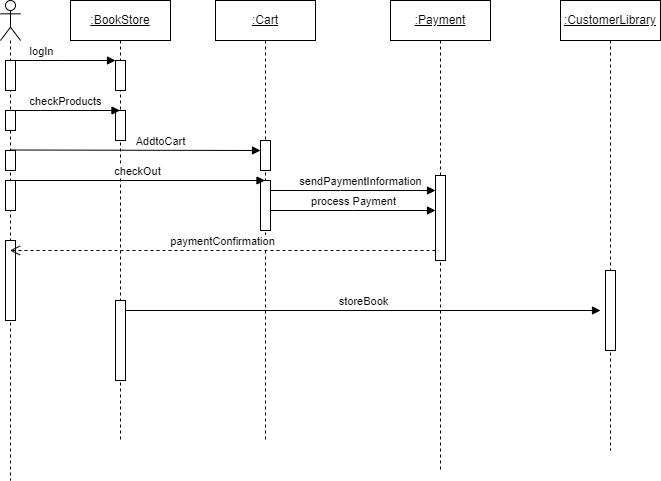

The diagram above was exported from draw.io. Its source (the exported page's mxGraphModel, read from the mxfile embedded in the PNG):
<mxGraphModel dx="880" dy="476" grid="1" gridSize="10" guides="1" tooltips="1" connect="1" arrows="1" fold="1" page="1" pageScale="1" pageWidth="850" pageHeight="1100" math="0" shadow="0">
  <root>
    <mxCell id="0" />
    <mxCell id="1" parent="0" />
    <mxCell id="ZFc9SNvx3nLqx0V8u1el-4" style="edgeStyle=orthogonalEdgeStyle;rounded=0;orthogonalLoop=1;jettySize=auto;html=1;exitX=0.5;exitY=1;exitDx=0;exitDy=0;" edge="1" parent="1">
      <mxGeometry relative="1" as="geometry">
        <mxPoint x="480" y="140" as="sourcePoint" />
        <mxPoint x="480" y="140" as="targetPoint" />
      </mxGeometry>
    </mxCell>
    <mxCell id="ZFc9SNvx3nLqx0V8u1el-7" value="" style="shape=umlLifeline;perimeter=lifelinePerimeter;whiteSpace=wrap;html=1;container=1;dropTarget=0;collapsible=0;recursiveResize=0;outlineConnect=0;portConstraint=eastwest;newEdgeStyle={&quot;edgeStyle&quot;:&quot;elbowEdgeStyle&quot;,&quot;elbow&quot;:&quot;vertical&quot;,&quot;curved&quot;:0,&quot;rounded&quot;:0};participant=umlActor;" vertex="1" parent="1">
      <mxGeometry x="110" y="80" width="20" height="480" as="geometry" />
    </mxCell>
    <mxCell id="ZFc9SNvx3nLqx0V8u1el-14" value="" style="html=1;points=[];perimeter=orthogonalPerimeter;outlineConnect=0;targetShapes=umlLifeline;portConstraint=eastwest;newEdgeStyle={&quot;edgeStyle&quot;:&quot;elbowEdgeStyle&quot;,&quot;elbow&quot;:&quot;vertical&quot;,&quot;curved&quot;:0,&quot;rounded&quot;:0};" vertex="1" parent="ZFc9SNvx3nLqx0V8u1el-7">
      <mxGeometry x="5" y="60" width="10" height="30" as="geometry" />
    </mxCell>
    <mxCell id="ZFc9SNvx3nLqx0V8u1el-17" value="" style="html=1;points=[];perimeter=orthogonalPerimeter;outlineConnect=0;targetShapes=umlLifeline;portConstraint=eastwest;newEdgeStyle={&quot;edgeStyle&quot;:&quot;elbowEdgeStyle&quot;,&quot;elbow&quot;:&quot;vertical&quot;,&quot;curved&quot;:0,&quot;rounded&quot;:0};" vertex="1" parent="ZFc9SNvx3nLqx0V8u1el-7">
      <mxGeometry x="5" y="110" width="10" height="20" as="geometry" />
    </mxCell>
    <mxCell id="ZFc9SNvx3nLqx0V8u1el-23" value="" style="html=1;points=[];perimeter=orthogonalPerimeter;outlineConnect=0;targetShapes=umlLifeline;portConstraint=eastwest;newEdgeStyle={&quot;edgeStyle&quot;:&quot;elbowEdgeStyle&quot;,&quot;elbow&quot;:&quot;vertical&quot;,&quot;curved&quot;:0,&quot;rounded&quot;:0};" vertex="1" parent="ZFc9SNvx3nLqx0V8u1el-7">
      <mxGeometry x="5" y="150" width="10" height="20" as="geometry" />
    </mxCell>
    <mxCell id="ZFc9SNvx3nLqx0V8u1el-28" value="" style="html=1;points=[];perimeter=orthogonalPerimeter;outlineConnect=0;targetShapes=umlLifeline;portConstraint=eastwest;newEdgeStyle={&quot;edgeStyle&quot;:&quot;elbowEdgeStyle&quot;,&quot;elbow&quot;:&quot;vertical&quot;,&quot;curved&quot;:0,&quot;rounded&quot;:0};" vertex="1" parent="ZFc9SNvx3nLqx0V8u1el-7">
      <mxGeometry x="5" y="180" width="10" height="30" as="geometry" />
    </mxCell>
    <mxCell id="ZFc9SNvx3nLqx0V8u1el-31" value="" style="html=1;points=[];perimeter=orthogonalPerimeter;outlineConnect=0;targetShapes=umlLifeline;portConstraint=eastwest;newEdgeStyle={&quot;edgeStyle&quot;:&quot;elbowEdgeStyle&quot;,&quot;elbow&quot;:&quot;vertical&quot;,&quot;curved&quot;:0,&quot;rounded&quot;:0};" vertex="1" parent="ZFc9SNvx3nLqx0V8u1el-7">
      <mxGeometry x="5" y="240" width="10" height="80" as="geometry" />
    </mxCell>
    <mxCell id="ZFc9SNvx3nLqx0V8u1el-8" value=":BookStore" style="shape=umlLifeline;perimeter=lifelinePerimeter;whiteSpace=wrap;html=1;container=1;dropTarget=0;collapsible=0;recursiveResize=0;outlineConnect=0;portConstraint=eastwest;newEdgeStyle={&quot;edgeStyle&quot;:&quot;elbowEdgeStyle&quot;,&quot;elbow&quot;:&quot;vertical&quot;,&quot;curved&quot;:0,&quot;rounded&quot;:0};fontStyle=4" vertex="1" parent="1">
      <mxGeometry x="180" y="80" width="100" height="440" as="geometry" />
    </mxCell>
    <mxCell id="ZFc9SNvx3nLqx0V8u1el-16" value="" style="html=1;points=[];perimeter=orthogonalPerimeter;outlineConnect=0;targetShapes=umlLifeline;portConstraint=eastwest;newEdgeStyle={&quot;edgeStyle&quot;:&quot;elbowEdgeStyle&quot;,&quot;elbow&quot;:&quot;vertical&quot;,&quot;curved&quot;:0,&quot;rounded&quot;:0};" vertex="1" parent="ZFc9SNvx3nLqx0V8u1el-8">
      <mxGeometry x="45" y="110" width="10" height="30" as="geometry" />
    </mxCell>
    <mxCell id="ZFc9SNvx3nLqx0V8u1el-34" value="" style="html=1;points=[];perimeter=orthogonalPerimeter;outlineConnect=0;targetShapes=umlLifeline;portConstraint=eastwest;newEdgeStyle={&quot;edgeStyle&quot;:&quot;elbowEdgeStyle&quot;,&quot;elbow&quot;:&quot;vertical&quot;,&quot;curved&quot;:0,&quot;rounded&quot;:0};" vertex="1" parent="ZFc9SNvx3nLqx0V8u1el-8">
      <mxGeometry x="45" y="300" width="10" height="80" as="geometry" />
    </mxCell>
    <mxCell id="ZFc9SNvx3nLqx0V8u1el-9" value=":CustomerLibrary" style="shape=umlLifeline;perimeter=lifelinePerimeter;whiteSpace=wrap;html=1;container=1;dropTarget=0;collapsible=0;recursiveResize=0;outlineConnect=0;portConstraint=eastwest;newEdgeStyle={&quot;edgeStyle&quot;:&quot;elbowEdgeStyle&quot;,&quot;elbow&quot;:&quot;vertical&quot;,&quot;curved&quot;:0,&quot;rounded&quot;:0};fontStyle=4" vertex="1" parent="1">
      <mxGeometry x="670" y="80" width="100" height="450" as="geometry" />
    </mxCell>
    <mxCell id="ZFc9SNvx3nLqx0V8u1el-39" value="" style="html=1;points=[];perimeter=orthogonalPerimeter;outlineConnect=0;targetShapes=umlLifeline;portConstraint=eastwest;newEdgeStyle={&quot;edgeStyle&quot;:&quot;elbowEdgeStyle&quot;,&quot;elbow&quot;:&quot;vertical&quot;,&quot;curved&quot;:0,&quot;rounded&quot;:0};" vertex="1" parent="ZFc9SNvx3nLqx0V8u1el-9">
      <mxGeometry x="45" y="270" width="10" height="80" as="geometry" />
    </mxCell>
    <mxCell id="ZFc9SNvx3nLqx0V8u1el-10" value=":Payment" style="shape=umlLifeline;perimeter=lifelinePerimeter;whiteSpace=wrap;html=1;container=1;dropTarget=0;collapsible=0;recursiveResize=0;outlineConnect=0;portConstraint=eastwest;newEdgeStyle={&quot;edgeStyle&quot;:&quot;elbowEdgeStyle&quot;,&quot;elbow&quot;:&quot;vertical&quot;,&quot;curved&quot;:0,&quot;rounded&quot;:0};fontStyle=4" vertex="1" parent="1">
      <mxGeometry x="500" y="80" width="100" height="470" as="geometry" />
    </mxCell>
    <mxCell id="ZFc9SNvx3nLqx0V8u1el-11" value=":Cart" style="shape=umlLifeline;perimeter=lifelinePerimeter;whiteSpace=wrap;html=1;container=1;dropTarget=0;collapsible=0;recursiveResize=0;outlineConnect=0;portConstraint=eastwest;newEdgeStyle={&quot;edgeStyle&quot;:&quot;elbowEdgeStyle&quot;,&quot;elbow&quot;:&quot;vertical&quot;,&quot;curved&quot;:0,&quot;rounded&quot;:0};fontStyle=4" vertex="1" parent="1">
      <mxGeometry x="325" y="80" width="100" height="440" as="geometry" />
    </mxCell>
    <mxCell id="ZFc9SNvx3nLqx0V8u1el-22" value="" style="html=1;points=[];perimeter=orthogonalPerimeter;outlineConnect=0;targetShapes=umlLifeline;portConstraint=eastwest;newEdgeStyle={&quot;edgeStyle&quot;:&quot;elbowEdgeStyle&quot;,&quot;elbow&quot;:&quot;vertical&quot;,&quot;curved&quot;:0,&quot;rounded&quot;:0};" vertex="1" parent="ZFc9SNvx3nLqx0V8u1el-11">
      <mxGeometry x="45" y="140" width="10" height="30" as="geometry" />
    </mxCell>
    <mxCell id="ZFc9SNvx3nLqx0V8u1el-25" value="" style="html=1;points=[];perimeter=orthogonalPerimeter;outlineConnect=0;targetShapes=umlLifeline;portConstraint=eastwest;newEdgeStyle={&quot;edgeStyle&quot;:&quot;elbowEdgeStyle&quot;,&quot;elbow&quot;:&quot;vertical&quot;,&quot;curved&quot;:0,&quot;rounded&quot;:0};" vertex="1" parent="ZFc9SNvx3nLqx0V8u1el-11">
      <mxGeometry x="45" y="180" width="10" height="50" as="geometry" />
    </mxCell>
    <mxCell id="ZFc9SNvx3nLqx0V8u1el-15" value="logIn" style="html=1;verticalAlign=bottom;endArrow=block;edgeStyle=elbowEdgeStyle;elbow=vertical;curved=0;rounded=0;" edge="1" parent="1" source="ZFc9SNvx3nLqx0V8u1el-12">
      <mxGeometry x="1" y="82" width="80" relative="1" as="geometry">
        <mxPoint x="119.5" y="160" as="sourcePoint" />
        <mxPoint x="229.5" y="160" as="targetPoint" />
        <mxPoint x="-79" y="-20" as="offset" />
      </mxGeometry>
    </mxCell>
    <mxCell id="ZFc9SNvx3nLqx0V8u1el-20" value="" style="html=1;verticalAlign=bottom;endArrow=block;edgeStyle=elbowEdgeStyle;elbow=vertical;curved=0;rounded=0;" edge="1" parent="1">
      <mxGeometry width="80" relative="1" as="geometry">
        <mxPoint x="119.5" y="140" as="sourcePoint" />
        <mxPoint x="225" y="140" as="targetPoint" />
      </mxGeometry>
    </mxCell>
    <mxCell id="ZFc9SNvx3nLqx0V8u1el-12" value="" style="html=1;points=[];perimeter=orthogonalPerimeter;outlineConnect=0;targetShapes=umlLifeline;portConstraint=eastwest;newEdgeStyle={&quot;edgeStyle&quot;:&quot;elbowEdgeStyle&quot;,&quot;elbow&quot;:&quot;vertical&quot;,&quot;curved&quot;:0,&quot;rounded&quot;:0};" vertex="1" parent="1">
      <mxGeometry x="225" y="140" width="10" height="30" as="geometry" />
    </mxCell>
    <mxCell id="ZFc9SNvx3nLqx0V8u1el-21" value="checkProducts" style="html=1;verticalAlign=bottom;endArrow=block;edgeStyle=elbowEdgeStyle;elbow=vertical;curved=0;rounded=0;" edge="1" parent="1" target="ZFc9SNvx3nLqx0V8u1el-8">
      <mxGeometry width="80" relative="1" as="geometry">
        <mxPoint x="120" y="190" as="sourcePoint" />
        <mxPoint x="200" y="190" as="targetPoint" />
      </mxGeometry>
    </mxCell>
    <mxCell id="ZFc9SNvx3nLqx0V8u1el-24" value="AddtoCart" style="html=1;verticalAlign=bottom;endArrow=block;edgeStyle=elbowEdgeStyle;elbow=vertical;curved=0;rounded=0;" edge="1" parent="1">
      <mxGeometry x="0.2008" y="1" width="80" relative="1" as="geometry">
        <mxPoint x="119.5" y="229.5" as="sourcePoint" />
        <mxPoint x="370" y="229.5" as="targetPoint" />
        <mxPoint y="1" as="offset" />
      </mxGeometry>
    </mxCell>
    <mxCell id="ZFc9SNvx3nLqx0V8u1el-29" value="checkOut" style="html=1;verticalAlign=bottom;endArrow=block;edgeStyle=elbowEdgeStyle;elbow=vertical;curved=0;rounded=0;" edge="1" parent="1" target="ZFc9SNvx3nLqx0V8u1el-11">
      <mxGeometry width="80" relative="1" as="geometry">
        <mxPoint x="120" y="260" as="sourcePoint" />
        <mxPoint x="200" y="260" as="targetPoint" />
      </mxGeometry>
    </mxCell>
    <mxCell id="ZFc9SNvx3nLqx0V8u1el-32" value="sendPaymentInformation" style="html=1;verticalAlign=bottom;endArrow=block;edgeStyle=elbowEdgeStyle;elbow=vertical;curved=0;rounded=0;" edge="1" parent="1" source="ZFc9SNvx3nLqx0V8u1el-30" target="ZFc9SNvx3nLqx0V8u1el-10">
      <mxGeometry x="1" y="-84" width="80" relative="1" as="geometry">
        <mxPoint x="119.5" y="300" as="sourcePoint" />
        <mxPoint x="520" y="300" as="targetPoint" />
        <mxPoint x="-79" y="56" as="offset" />
      </mxGeometry>
    </mxCell>
    <mxCell id="ZFc9SNvx3nLqx0V8u1el-35" value="" style="html=1;verticalAlign=bottom;endArrow=block;edgeStyle=elbowEdgeStyle;elbow=vertical;curved=0;rounded=0;" edge="1" parent="1">
      <mxGeometry x="-0.0986" width="80" relative="1" as="geometry">
        <mxPoint x="380" y="270" as="sourcePoint" />
        <mxPoint x="545" y="270" as="targetPoint" />
        <Array as="points">
          <mxPoint x="450" y="270" />
        </Array>
        <mxPoint as="offset" />
      </mxGeometry>
    </mxCell>
    <mxCell id="ZFc9SNvx3nLqx0V8u1el-30" value="" style="html=1;points=[];perimeter=orthogonalPerimeter;outlineConnect=0;targetShapes=umlLifeline;portConstraint=eastwest;newEdgeStyle={&quot;edgeStyle&quot;:&quot;elbowEdgeStyle&quot;,&quot;elbow&quot;:&quot;vertical&quot;,&quot;curved&quot;:0,&quot;rounded&quot;:0};" vertex="1" parent="1">
      <mxGeometry x="545" y="255" width="10" height="85" as="geometry" />
    </mxCell>
    <mxCell id="ZFc9SNvx3nLqx0V8u1el-36" value="process Payment" style="html=1;verticalAlign=bottom;endArrow=block;edgeStyle=elbowEdgeStyle;elbow=vertical;curved=0;rounded=0;" edge="1" parent="1">
      <mxGeometry width="80" relative="1" as="geometry">
        <mxPoint x="379.5" y="290" as="sourcePoint" />
        <mxPoint x="545" y="290" as="targetPoint" />
      </mxGeometry>
    </mxCell>
    <mxCell id="ZFc9SNvx3nLqx0V8u1el-37" value="paymentConfirmation" style="html=1;verticalAlign=bottom;endArrow=open;dashed=1;endSize=8;edgeStyle=elbowEdgeStyle;elbow=vertical;curved=0;rounded=0;" edge="1" parent="1" target="ZFc9SNvx3nLqx0V8u1el-7">
      <mxGeometry relative="1" as="geometry">
        <mxPoint x="545" y="330" as="sourcePoint" />
        <mxPoint x="465" y="330" as="targetPoint" />
      </mxGeometry>
    </mxCell>
    <mxCell id="ZFc9SNvx3nLqx0V8u1el-38" value="storeBook" style="html=1;verticalAlign=bottom;endArrow=block;edgeStyle=elbowEdgeStyle;elbow=vertical;curved=0;rounded=0;" edge="1" parent="1">
      <mxGeometry width="80" relative="1" as="geometry">
        <mxPoint x="235" y="390" as="sourcePoint" />
        <mxPoint x="710" y="390" as="targetPoint" />
      </mxGeometry>
    </mxCell>
  </root>
</mxGraphModel>